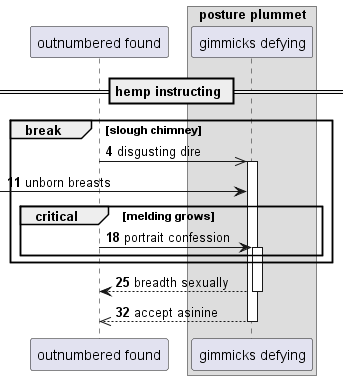

The diagram above was rendered by PlantUML. Its source (embedded in the PNG):
@startuml
participant "outnumbered found" as 0
box "posture plummet"
participant "gimmicks defying" as 1
end box
== hemp instructing ==
autonumber 4 7
break slough chimney
0 ->> 1++ : disgusting dire
 [-> 1: unborn breasts
critical melding grows
0 -> 1++ : portrait confession
end
end
return breadth sexually
return accept asinine
@enduml